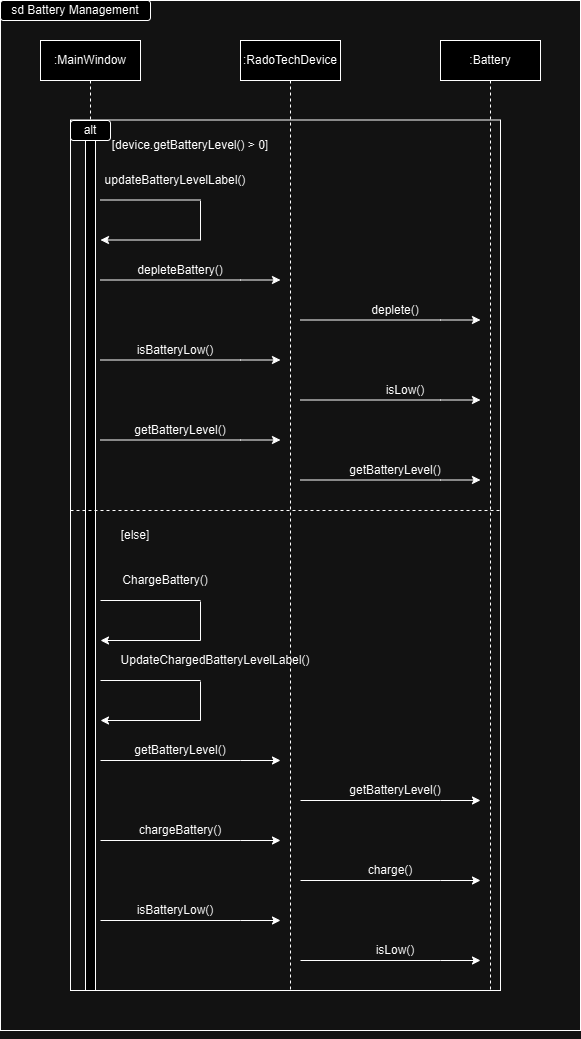

The diagram above was exported from draw.io. Its source (the exported page's mxGraphModel, read from the mxfile embedded in the PNG):
<mxGraphModel dx="1434" dy="772" grid="1" gridSize="10" guides="1" tooltips="1" connect="1" arrows="1" fold="1" page="1" pageScale="1" pageWidth="850" pageHeight="1100" math="0" shadow="0">
  <root>
    <mxCell id="0" />
    <mxCell id="1" parent="0" />
    <mxCell id="aM9ryv3xv72pqoxQDRHE-5" value=":MainWindow" style="shape=umlLifeline;perimeter=lifelinePerimeter;whiteSpace=wrap;html=1;container=0;dropTarget=0;collapsible=0;recursiveResize=0;outlineConnect=0;portConstraint=eastwest;newEdgeStyle={&quot;edgeStyle&quot;:&quot;elbowEdgeStyle&quot;,&quot;elbow&quot;:&quot;vertical&quot;,&quot;curved&quot;:0,&quot;rounded&quot;:0};" parent="1" vertex="1">
      <mxGeometry x="40" y="40" width="100" height="950" as="geometry" />
    </mxCell>
    <mxCell id="aM9ryv3xv72pqoxQDRHE-6" value="" style="html=1;points=[];perimeter=orthogonalPerimeter;outlineConnect=0;targetShapes=umlLifeline;portConstraint=eastwest;newEdgeStyle={&quot;edgeStyle&quot;:&quot;elbowEdgeStyle&quot;,&quot;elbow&quot;:&quot;vertical&quot;,&quot;curved&quot;:0,&quot;rounded&quot;:0};" parent="aM9ryv3xv72pqoxQDRHE-5" vertex="1">
      <mxGeometry x="45" y="80" width="10" height="870" as="geometry" />
    </mxCell>
    <mxCell id="cmiZbmZkPRszLepJqyyq-2" value=":RadoTechDevice" style="shape=umlLifeline;perimeter=lifelinePerimeter;whiteSpace=wrap;html=1;container=0;dropTarget=0;collapsible=0;recursiveResize=0;outlineConnect=0;portConstraint=eastwest;newEdgeStyle={&quot;edgeStyle&quot;:&quot;elbowEdgeStyle&quot;,&quot;elbow&quot;:&quot;vertical&quot;,&quot;curved&quot;:0,&quot;rounded&quot;:0};" parent="1" vertex="1">
      <mxGeometry x="240" y="40" width="100" height="950" as="geometry" />
    </mxCell>
    <mxCell id="cmiZbmZkPRszLepJqyyq-4" value=":Battery" style="shape=umlLifeline;perimeter=lifelinePerimeter;whiteSpace=wrap;html=1;container=0;dropTarget=0;collapsible=0;recursiveResize=0;outlineConnect=0;portConstraint=eastwest;newEdgeStyle={&quot;edgeStyle&quot;:&quot;elbowEdgeStyle&quot;,&quot;elbow&quot;:&quot;vertical&quot;,&quot;curved&quot;:0,&quot;rounded&quot;:0};" parent="1" vertex="1">
      <mxGeometry x="440" y="40" width="100" height="950" as="geometry" />
    </mxCell>
    <mxCell id="cmiZbmZkPRszLepJqyyq-8" value="" style="endArrow=none;html=1;rounded=0;" parent="1" edge="1">
      <mxGeometry width="50" height="50" relative="1" as="geometry">
        <mxPoint x="200" y="239.5" as="sourcePoint" />
        <mxPoint x="200" y="200.5" as="targetPoint" />
      </mxGeometry>
    </mxCell>
    <mxCell id="cmiZbmZkPRszLepJqyyq-9" value="" style="endArrow=classic;html=1;rounded=0;" parent="1" edge="1">
      <mxGeometry width="50" height="50" relative="1" as="geometry">
        <mxPoint x="200" y="239.5" as="sourcePoint" />
        <mxPoint x="100" y="239.5" as="targetPoint" />
      </mxGeometry>
    </mxCell>
    <mxCell id="cmiZbmZkPRszLepJqyyq-10" value="" style="endArrow=none;html=1;rounded=0;" parent="1" edge="1">
      <mxGeometry width="50" height="50" relative="1" as="geometry">
        <mxPoint x="100" y="199.5" as="sourcePoint" />
        <mxPoint x="200" y="199.5" as="targetPoint" />
      </mxGeometry>
    </mxCell>
    <mxCell id="cmiZbmZkPRszLepJqyyq-11" value="updateBatteryLevelLabel()" style="text;html=1;align=center;verticalAlign=middle;whiteSpace=wrap;rounded=0;" parent="1" vertex="1">
      <mxGeometry x="100" y="169.5" width="150" height="20" as="geometry" />
    </mxCell>
    <mxCell id="cmiZbmZkPRszLepJqyyq-12" value="" style="endArrow=classic;html=1;rounded=0;" parent="1" edge="1">
      <mxGeometry width="50" height="50" relative="1" as="geometry">
        <mxPoint x="100" y="279.5" as="sourcePoint" />
        <mxPoint x="280" y="279.5" as="targetPoint" />
        <Array as="points">
          <mxPoint x="240" y="279.5" />
        </Array>
      </mxGeometry>
    </mxCell>
    <mxCell id="cmiZbmZkPRszLepJqyyq-13" value="depleteBattery()" style="text;html=1;align=center;verticalAlign=middle;whiteSpace=wrap;rounded=0;" parent="1" vertex="1">
      <mxGeometry x="130" y="259.5" width="100" height="20" as="geometry" />
    </mxCell>
    <mxCell id="cmiZbmZkPRszLepJqyyq-14" value="" style="endArrow=classic;html=1;rounded=0;" parent="1" edge="1">
      <mxGeometry width="50" height="50" relative="1" as="geometry">
        <mxPoint x="300" y="319.5" as="sourcePoint" />
        <mxPoint x="480" y="319.5" as="targetPoint" />
        <Array as="points">
          <mxPoint x="440" y="319.5" />
        </Array>
      </mxGeometry>
    </mxCell>
    <mxCell id="cmiZbmZkPRszLepJqyyq-15" value="deplete()" style="text;html=1;align=center;verticalAlign=middle;whiteSpace=wrap;rounded=0;" parent="1" vertex="1">
      <mxGeometry x="355" y="299.5" width="80" height="20" as="geometry" />
    </mxCell>
    <mxCell id="cmiZbmZkPRszLepJqyyq-16" value="" style="endArrow=classic;html=1;rounded=0;" parent="1" edge="1">
      <mxGeometry width="50" height="50" relative="1" as="geometry">
        <mxPoint x="100" y="359.5" as="sourcePoint" />
        <mxPoint x="280" y="359.5" as="targetPoint" />
        <Array as="points">
          <mxPoint x="240" y="359.5" />
        </Array>
      </mxGeometry>
    </mxCell>
    <mxCell id="cmiZbmZkPRszLepJqyyq-17" value="isBatteryLow()" style="text;html=1;align=center;verticalAlign=middle;whiteSpace=wrap;rounded=0;" parent="1" vertex="1">
      <mxGeometry x="100" y="339.5" width="150" height="20" as="geometry" />
    </mxCell>
    <mxCell id="cmiZbmZkPRszLepJqyyq-18" value="" style="endArrow=classic;html=1;rounded=0;" parent="1" edge="1">
      <mxGeometry width="50" height="50" relative="1" as="geometry">
        <mxPoint x="300" y="399.5" as="sourcePoint" />
        <mxPoint x="480" y="399.5" as="targetPoint" />
        <Array as="points">
          <mxPoint x="440" y="399.5" />
        </Array>
      </mxGeometry>
    </mxCell>
    <mxCell id="cmiZbmZkPRszLepJqyyq-19" value="isLow()" style="text;html=1;align=center;verticalAlign=middle;whiteSpace=wrap;rounded=0;" parent="1" vertex="1">
      <mxGeometry x="375" y="379.5" width="60" height="20" as="geometry" />
    </mxCell>
    <mxCell id="cmiZbmZkPRszLepJqyyq-20" value="" style="endArrow=classic;html=1;rounded=0;" parent="1" edge="1">
      <mxGeometry width="50" height="50" relative="1" as="geometry">
        <mxPoint x="100" y="439.5" as="sourcePoint" />
        <mxPoint x="280" y="439.5" as="targetPoint" />
        <Array as="points">
          <mxPoint x="240" y="439.5" />
        </Array>
      </mxGeometry>
    </mxCell>
    <mxCell id="cmiZbmZkPRszLepJqyyq-21" value="" style="endArrow=classic;html=1;rounded=0;" parent="1" edge="1">
      <mxGeometry width="50" height="50" relative="1" as="geometry">
        <mxPoint x="300" y="479.5" as="sourcePoint" />
        <mxPoint x="480" y="479.5" as="targetPoint" />
        <Array as="points">
          <mxPoint x="440" y="479.5" />
        </Array>
      </mxGeometry>
    </mxCell>
    <mxCell id="cmiZbmZkPRszLepJqyyq-22" value="getBatteryLevel()" style="text;html=1;align=center;verticalAlign=middle;whiteSpace=wrap;rounded=0;" parent="1" vertex="1">
      <mxGeometry x="110" y="419.5" width="140" height="20" as="geometry" />
    </mxCell>
    <mxCell id="cmiZbmZkPRszLepJqyyq-23" value="getBatteryLevel()" style="text;html=1;align=center;verticalAlign=middle;whiteSpace=wrap;rounded=0;" parent="1" vertex="1">
      <mxGeometry x="320" y="459.5" width="150" height="20" as="geometry" />
    </mxCell>
    <mxCell id="cmiZbmZkPRszLepJqyyq-25" value="" style="rounded=0;whiteSpace=wrap;html=1;fillColor=none;" parent="1" vertex="1">
      <mxGeometry x="70" y="119.5" width="430" height="870.5" as="geometry" />
    </mxCell>
    <mxCell id="cmiZbmZkPRszLepJqyyq-26" value="alt" style="rounded=1;whiteSpace=wrap;html=1;" parent="1" vertex="1">
      <mxGeometry x="70" y="120" width="40" height="20" as="geometry" />
    </mxCell>
    <mxCell id="cmiZbmZkPRszLepJqyyq-27" value="[device.getBatteryLevel() &amp;gt; 0]" style="text;html=1;align=center;verticalAlign=middle;whiteSpace=wrap;rounded=0;" parent="1" vertex="1">
      <mxGeometry x="110" y="130" width="160" height="30" as="geometry" />
    </mxCell>
    <mxCell id="cmiZbmZkPRszLepJqyyq-29" value="" style="endArrow=none;dashed=1;html=1;rounded=0;" parent="1" edge="1">
      <mxGeometry width="50" height="50" relative="1" as="geometry">
        <mxPoint x="70" y="510" as="sourcePoint" />
        <mxPoint x="500" y="510" as="targetPoint" />
      </mxGeometry>
    </mxCell>
    <mxCell id="cmiZbmZkPRszLepJqyyq-30" value="[else]" style="text;html=1;align=center;verticalAlign=middle;whiteSpace=wrap;rounded=0;" parent="1" vertex="1">
      <mxGeometry x="110" y="520" width="50" height="30" as="geometry" />
    </mxCell>
    <mxCell id="cmiZbmZkPRszLepJqyyq-32" value="" style="endArrow=none;html=1;rounded=0;" parent="1" edge="1">
      <mxGeometry width="50" height="50" relative="1" as="geometry">
        <mxPoint x="200" y="640" as="sourcePoint" />
        <mxPoint x="200" y="601" as="targetPoint" />
      </mxGeometry>
    </mxCell>
    <mxCell id="cmiZbmZkPRszLepJqyyq-33" value="" style="endArrow=classic;html=1;rounded=0;" parent="1" edge="1">
      <mxGeometry width="50" height="50" relative="1" as="geometry">
        <mxPoint x="200" y="640" as="sourcePoint" />
        <mxPoint x="100" y="640" as="targetPoint" />
      </mxGeometry>
    </mxCell>
    <mxCell id="cmiZbmZkPRszLepJqyyq-34" value="" style="endArrow=none;html=1;rounded=0;" parent="1" edge="1">
      <mxGeometry width="50" height="50" relative="1" as="geometry">
        <mxPoint x="100" y="600" as="sourcePoint" />
        <mxPoint x="200" y="600" as="targetPoint" />
      </mxGeometry>
    </mxCell>
    <mxCell id="cmiZbmZkPRszLepJqyyq-35" value="ChargeBattery()" style="text;html=1;align=center;verticalAlign=middle;whiteSpace=wrap;rounded=0;" parent="1" vertex="1">
      <mxGeometry x="90" y="570" width="150" height="20" as="geometry" />
    </mxCell>
    <mxCell id="cmiZbmZkPRszLepJqyyq-36" value="" style="endArrow=none;html=1;rounded=0;" parent="1" edge="1">
      <mxGeometry width="50" height="50" relative="1" as="geometry">
        <mxPoint x="200" y="720" as="sourcePoint" />
        <mxPoint x="200" y="681" as="targetPoint" />
      </mxGeometry>
    </mxCell>
    <mxCell id="cmiZbmZkPRszLepJqyyq-37" value="" style="endArrow=classic;html=1;rounded=0;" parent="1" edge="1">
      <mxGeometry width="50" height="50" relative="1" as="geometry">
        <mxPoint x="200" y="720" as="sourcePoint" />
        <mxPoint x="100" y="720" as="targetPoint" />
      </mxGeometry>
    </mxCell>
    <mxCell id="cmiZbmZkPRszLepJqyyq-38" value="" style="endArrow=none;html=1;rounded=0;" parent="1" edge="1">
      <mxGeometry width="50" height="50" relative="1" as="geometry">
        <mxPoint x="100" y="680" as="sourcePoint" />
        <mxPoint x="200" y="680" as="targetPoint" />
      </mxGeometry>
    </mxCell>
    <mxCell id="cmiZbmZkPRszLepJqyyq-42" value="UpdateChargedBatteryLevelLabel()" style="text;html=1;align=center;verticalAlign=middle;whiteSpace=wrap;rounded=0;" parent="1" vertex="1">
      <mxGeometry x="140" y="650" width="150" height="20" as="geometry" />
    </mxCell>
    <mxCell id="cmiZbmZkPRszLepJqyyq-43" value="" style="endArrow=classic;html=1;rounded=0;" parent="1" edge="1">
      <mxGeometry width="50" height="50" relative="1" as="geometry">
        <mxPoint x="100" y="760" as="sourcePoint" />
        <mxPoint x="280" y="760" as="targetPoint" />
        <Array as="points">
          <mxPoint x="240" y="760" />
        </Array>
      </mxGeometry>
    </mxCell>
    <mxCell id="cmiZbmZkPRszLepJqyyq-44" value="getBatteryLevel()" style="text;html=1;align=center;verticalAlign=middle;whiteSpace=wrap;rounded=0;" parent="1" vertex="1">
      <mxGeometry x="110" y="740" width="140" height="20" as="geometry" />
    </mxCell>
    <mxCell id="cmiZbmZkPRszLepJqyyq-45" value="" style="endArrow=classic;html=1;rounded=0;" parent="1" edge="1">
      <mxGeometry width="50" height="50" relative="1" as="geometry">
        <mxPoint x="100" y="840" as="sourcePoint" />
        <mxPoint x="280" y="840" as="targetPoint" />
        <Array as="points">
          <mxPoint x="240" y="840" />
        </Array>
      </mxGeometry>
    </mxCell>
    <mxCell id="cmiZbmZkPRszLepJqyyq-46" value="chargeBattery()" style="text;html=1;align=center;verticalAlign=middle;whiteSpace=wrap;rounded=0;" parent="1" vertex="1">
      <mxGeometry x="110" y="820" width="140" height="20" as="geometry" />
    </mxCell>
    <mxCell id="cmiZbmZkPRszLepJqyyq-47" value="" style="endArrow=classic;html=1;rounded=0;" parent="1" edge="1">
      <mxGeometry width="50" height="50" relative="1" as="geometry">
        <mxPoint x="300" y="800" as="sourcePoint" />
        <mxPoint x="480" y="800" as="targetPoint" />
        <Array as="points">
          <mxPoint x="440" y="800" />
        </Array>
      </mxGeometry>
    </mxCell>
    <mxCell id="cmiZbmZkPRszLepJqyyq-48" value="getBatteryLevel()" style="text;html=1;align=center;verticalAlign=middle;whiteSpace=wrap;rounded=0;" parent="1" vertex="1">
      <mxGeometry x="320" y="780" width="150" height="20" as="geometry" />
    </mxCell>
    <mxCell id="cmiZbmZkPRszLepJqyyq-49" value="" style="endArrow=classic;html=1;rounded=0;" parent="1" edge="1">
      <mxGeometry width="50" height="50" relative="1" as="geometry">
        <mxPoint x="300" y="880" as="sourcePoint" />
        <mxPoint x="480" y="880" as="targetPoint" />
        <Array as="points">
          <mxPoint x="440" y="880" />
        </Array>
      </mxGeometry>
    </mxCell>
    <mxCell id="cmiZbmZkPRszLepJqyyq-50" value="charge()" style="text;html=1;align=center;verticalAlign=middle;whiteSpace=wrap;rounded=0;" parent="1" vertex="1">
      <mxGeometry x="320" y="860" width="140" height="20" as="geometry" />
    </mxCell>
    <mxCell id="cmiZbmZkPRszLepJqyyq-51" value="" style="endArrow=classic;html=1;rounded=0;" parent="1" edge="1">
      <mxGeometry width="50" height="50" relative="1" as="geometry">
        <mxPoint x="100" y="920" as="sourcePoint" />
        <mxPoint x="280" y="920" as="targetPoint" />
        <Array as="points">
          <mxPoint x="240" y="920" />
        </Array>
      </mxGeometry>
    </mxCell>
    <mxCell id="cmiZbmZkPRszLepJqyyq-52" value="isBatteryLow()" style="text;html=1;align=center;verticalAlign=middle;whiteSpace=wrap;rounded=0;" parent="1" vertex="1">
      <mxGeometry x="100" y="900" width="150" height="20" as="geometry" />
    </mxCell>
    <mxCell id="cmiZbmZkPRszLepJqyyq-53" value="" style="endArrow=classic;html=1;rounded=0;" parent="1" edge="1">
      <mxGeometry width="50" height="50" relative="1" as="geometry">
        <mxPoint x="300" y="960" as="sourcePoint" />
        <mxPoint x="480" y="960" as="targetPoint" />
        <Array as="points">
          <mxPoint x="440" y="960" />
        </Array>
      </mxGeometry>
    </mxCell>
    <mxCell id="cmiZbmZkPRszLepJqyyq-54" value="isLow()" style="text;html=1;align=center;verticalAlign=middle;whiteSpace=wrap;rounded=0;" parent="1" vertex="1">
      <mxGeometry x="365" y="940" width="60" height="20" as="geometry" />
    </mxCell>
    <mxCell id="ILIyCA5FIiJkL-5rmpGM-1" value="" style="rounded=0;whiteSpace=wrap;html=1;fillColor=none;" vertex="1" parent="1">
      <mxGeometry width="580" height="1030" as="geometry" />
    </mxCell>
    <mxCell id="ILIyCA5FIiJkL-5rmpGM-2" style="edgeStyle=orthogonalEdgeStyle;rounded=0;orthogonalLoop=1;jettySize=auto;html=1;exitX=0.5;exitY=1;exitDx=0;exitDy=0;" edge="1" parent="1" source="ILIyCA5FIiJkL-5rmpGM-1" target="ILIyCA5FIiJkL-5rmpGM-1">
      <mxGeometry relative="1" as="geometry" />
    </mxCell>
    <mxCell id="ILIyCA5FIiJkL-5rmpGM-5" value="sd Battery Management" style="rounded=1;whiteSpace=wrap;html=1;" vertex="1" parent="1">
      <mxGeometry width="150" height="20" as="geometry" />
    </mxCell>
  </root>
</mxGraphModel>